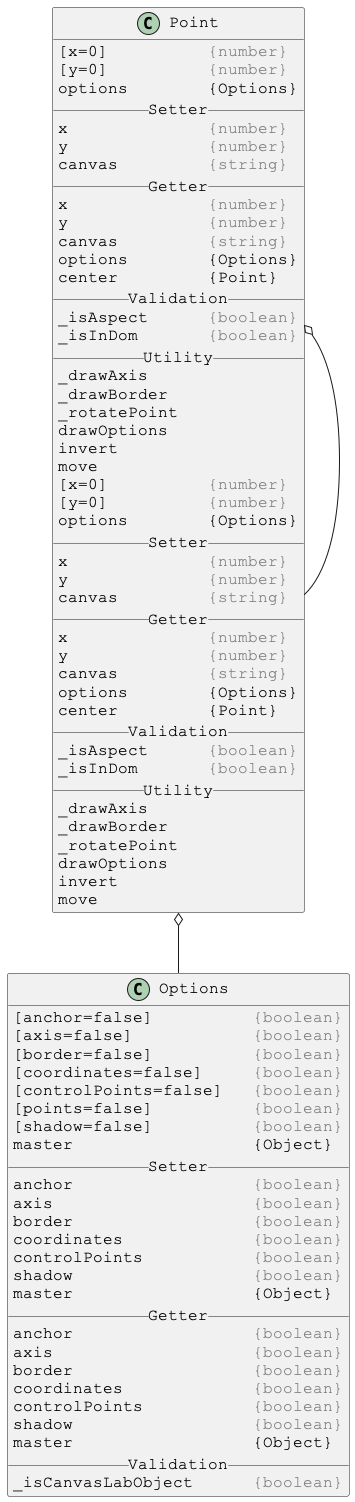

The diagram above was rendered by PlantUML. Its source (embedded in the PNG):
@startuml

skinparam DefaultFontSize 16
skinparam DefaultFontName Courier New

class Point {
[x=0]          <color:gray>{number}</color>
[y=0]          <color:gray>{number}</color>
options        {Options}
__ Setter __
x              <color:gray>{number}</color>
y              <color:gray>{number}</color>
canvas         <color:gray>{string}</color>
__ Getter __
x              <color:gray>{number}</color>
y              <color:gray>{number}</color>
canvas         <color:gray>{string}</color>
options        {Options}
center         {Point}
__ Validation __
_isAspect      <color:gray>{boolean}</color>
_isInDom       <color:gray>{boolean}</color>
__ Utility __
_drawAxis
_drawBorder
_rotatePoint
drawOptions
invert
move
}

Point o-- Options
Point o-- Point



skinparam DefaultFontSize 16
skinparam DefaultFontName Courier New

class Options {
[anchor=false]          <color:gray>{boolean}</color>
[axis=false]            <color:gray>{boolean}</color>
[border=false]          <color:gray>{boolean}</color>
[coordinates=false]     <color:gray>{boolean}</color>
[controlPoints=false]   <color:gray>{boolean}</color>
[points=false]          <color:gray>{boolean}</color>
[shadow=false]          <color:gray>{boolean}</color>
master                  {Object}
__ Setter __
anchor                  <color:gray>{boolean}</color>
axis                    <color:gray>{boolean}</color>
border                  <color:gray>{boolean}</color>
coordinates             <color:gray>{boolean}</color>
controlPoints           <color:gray>{boolean}</color>
shadow                  <color:gray>{boolean}</color>
master                  {Object}
__ Getter __
anchor                  <color:gray>{boolean}</color>
axis                    <color:gray>{boolean}</color>
border                  <color:gray>{boolean}</color>
coordinates             <color:gray>{boolean}</color>
controlPoints           <color:gray>{boolean}</color>
shadow                  <color:gray>{boolean}</color>
master                  {Object}
__ Validation __
_isCanvasLabObject      <color:gray>{boolean}</color>
}



skinparam DefaultFontSize 16
skinparam DefaultFontName Courier New

class Point {
[x=0]          <color:gray>{number}</color>
[y=0]          <color:gray>{number}</color>
options        {Options}
__ Setter __
x              <color:gray>{number}</color>
y              <color:gray>{number}</color>
canvas         <color:gray>{string}</color>
__ Getter __
x              <color:gray>{number}</color>
y              <color:gray>{number}</color>
canvas         <color:gray>{string}</color>
options        {Options}
center         {Point}
__ Validation __
_isAspect      <color:gray>{boolean}</color>
_isInDom       <color:gray>{boolean}</color>
__ Utility __
_drawAxis
_drawBorder
_rotatePoint
drawOptions
invert
move
}

@enduml